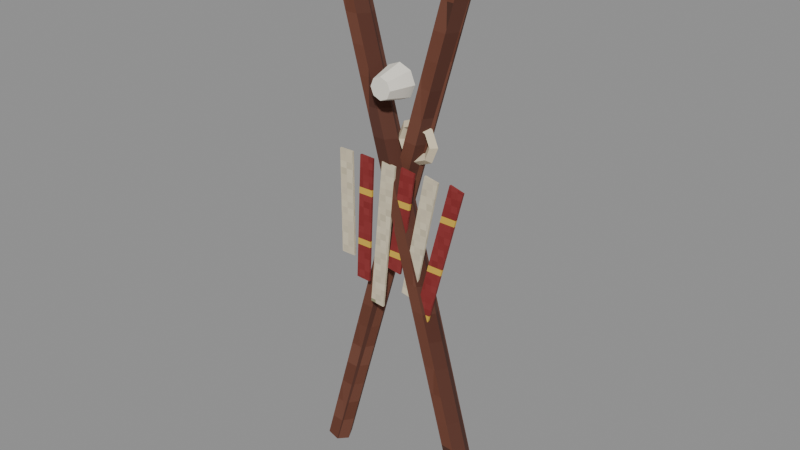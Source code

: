 # Source: sacred_poles.blend  (saved by Blender 5.2.45; exported with 4.5.12 LTS)
import bpy
from mathutils import Matrix  # noqa: F401  (used for matrix-valued properties, if any)

bpy.ops.wm.read_factory_settings(use_empty=True)
scene = bpy.context.scene
scene.name = 'Scene'

# ---- images (referenced by path relative to the original .blend; pixels are not part of the script)
import os
ASSET_DIR = os.environ.get("B2B_ASSET_DIR", "")  # directory of the original .blend (textures are referenced by path, not embedded)
HERE = os.path.dirname(os.path.abspath(__file__))  # packed textures are extracted next to this script under _unpacked/

def load_image(name, relpath, width, height, colorspace="sRGB"):
    """Load a texture the original file referenced (path relative to the .blend, or extracted next to this script)."""
    p = next((c for c in (os.path.join(HERE, relpath), os.path.join(ASSET_DIR, relpath)) if relpath and os.path.exists(c)), "")
    if p:
        img = bpy.data.images.load(p, check_existing=True)
        img.name = name
    else:  # same state as the original file: an image datablock whose file is absent (Cycles renders it pink)
        img = bpy.data.images.new(name, width, height)
        img.source = "FILE"
        img.filepath = "//" + (relpath or name)
    img.colorspace_settings.name = colorspace
    return img
img_m_e_bark_png = load_image('m_e_bark.png', '_unpacked/m_e_bark.94ffc21c.png', 64, 64, 'sRGB')
img_m_e_canvas_png = load_image('m_e_canvas.png', '_unpacked/m_e_canvas.ab48b8e9.png', 64, 64, 'sRGB')
img_m_e_cloth_png = load_image('m_e_cloth.png', '_unpacked/m_e_cloth.d267c4de.png', 64, 64, 'sRGB')

# ---- materials (node trees are filled in below, after node groups)
mat_e_bark = bpy.data.materials.new('e_bark')
mat_e_rope = bpy.data.materials.new('e_rope')
mat_e_canvas = bpy.data.materials.new('e_canvas')
mat_e_cloth = bpy.data.materials.new('e_cloth')
mat_e_bone = bpy.data.materials.new('e_bone')

# ---- material node trees
mat_e_bark.use_nodes = True; mat_e_bark.node_tree.nodes.clear()
_N = mat_e_bark.node_tree.nodes; _L = mat_e_bark.node_tree.links
n0 = _N.new('ShaderNodeBsdfPrincipled'); n0.name = 'Principled BSDF'; n0.location = (-200, 100)
n0.inputs[2].default_value = 0.95
n0.inputs[10].default_value = 0.005
n1 = _N.new('ShaderNodeOutputMaterial'); n1.name = 'Material Output'; n1.location = (200, 100)
n2 = _N.new('ShaderNodeTexImage'); n2.name = 'Image Texture'; n2.location = (0, 0)
n2.image = img_m_e_bark_png
n2.interpolation = 'Closest'
_L.new(n0.outputs[0], n1.inputs[0])
_L.new(n2.outputs[0], n0.inputs[0])
n1.is_active_output = True
mat_e_rope.use_nodes = True; mat_e_rope.node_tree.nodes.clear()
_N = mat_e_rope.node_tree.nodes; _L = mat_e_rope.node_tree.links
n0 = _N.new('ShaderNodeBsdfPrincipled'); n0.name = 'Principled BSDF'; n0.location = (-200, 100)
n0.inputs[0].default_value = (0.7, 0.6, 0.42, 1.0)
n0.inputs[2].default_value = 0.95
n0.inputs[10].default_value = 0.005
n1 = _N.new('ShaderNodeOutputMaterial'); n1.name = 'Material Output'; n1.location = (200, 100)
_L.new(n0.outputs[0], n1.inputs[0])
n1.is_active_output = True
mat_e_canvas.use_nodes = True; mat_e_canvas.node_tree.nodes.clear()
_N = mat_e_canvas.node_tree.nodes; _L = mat_e_canvas.node_tree.links
n0 = _N.new('ShaderNodeBsdfPrincipled'); n0.name = 'Principled BSDF'; n0.location = (-200, 100)
n0.inputs[2].default_value = 0.95
n0.inputs[10].default_value = 0.005
n1 = _N.new('ShaderNodeOutputMaterial'); n1.name = 'Material Output'; n1.location = (200, 100)
n2 = _N.new('ShaderNodeTexImage'); n2.name = 'Image Texture'; n2.location = (0, 0)
n2.image = img_m_e_canvas_png
n2.interpolation = 'Closest'
_L.new(n0.outputs[0], n1.inputs[0])
_L.new(n2.outputs[0], n0.inputs[0])
n1.is_active_output = True
mat_e_cloth.use_nodes = True; mat_e_cloth.node_tree.nodes.clear()
_N = mat_e_cloth.node_tree.nodes; _L = mat_e_cloth.node_tree.links
n0 = _N.new('ShaderNodeBsdfPrincipled'); n0.name = 'Principled BSDF'; n0.location = (-200, 100)
n0.inputs[2].default_value = 0.9
n0.inputs[10].default_value = 0.005
n1 = _N.new('ShaderNodeOutputMaterial'); n1.name = 'Material Output'; n1.location = (200, 100)
n2 = _N.new('ShaderNodeTexImage'); n2.name = 'Image Texture'; n2.location = (0, 0)
n2.image = img_m_e_cloth_png
n2.interpolation = 'Closest'
_L.new(n0.outputs[0], n1.inputs[0])
_L.new(n2.outputs[0], n0.inputs[0])
n1.is_active_output = True
mat_e_bone.use_nodes = True; mat_e_bone.node_tree.nodes.clear()
_N = mat_e_bone.node_tree.nodes; _L = mat_e_bone.node_tree.links
n0 = _N.new('ShaderNodeBsdfPrincipled'); n0.name = 'Principled BSDF'; n0.location = (-200, 100)
n0.inputs[0].default_value = (0.88, 0.84, 0.74, 1.0)
n0.inputs[2].default_value = 0.8
n0.inputs[10].default_value = 0.005
n1 = _N.new('ShaderNodeOutputMaterial'); n1.name = 'Material Output'; n1.location = (200, 100)
_L.new(n0.outputs[0], n1.inputs[0])
n1.is_active_output = True

# ---- meshes
me_body_mesh = bpy.data.meshes.new('body_mesh')
me_body_mesh.from_pydata([(-0.5074, 0.05359, 0.01708), (0.2926, 0.003588, 2.717), (-0.4755, 0.1037, 0.008538), (0.3245, 0.05365, 2.709), (-0.4181, 0.1001, -0.008538), (0.3819, 0.05007, 2.691), (-0.3926, 0.04641, -0.01708), (0.4074, -0.003588, 2.683), (-0.4245, -0.003654, -0.008538), (0.3755, -0.05365, 2.691), (-0.4819, -6.64e-05, 0.008538), (0.3181, -0.05007, 2.709), (0.5074, -0.05359, 0.01708), (-0.2926, -0.003588, 2.717), (0.4755, -0.1037, 0.008538), (-0.3245, -0.05365, 2.709), (0.4181, -0.1001, -0.008538), (-0.3819, -0.05007, 2.691), (0.3926, -0.04641, -0.01708), (-0.4074, 0.003588, 2.683), (0.4245, 0.003654, -0.008538), (-0.3755, 0.05365, 2.691), (0.4819, 6.63e-05, 0.008538), (-0.3181, 0.05007, 2.709), (0.185, 0.0, 1.75), (0.16, -0.025, 1.75), (0.135, -3.062e-18, 1.75), (0.16, 0.025, 1.75), (0.1542, -3.245e-09, 1.824), (0.1366, -0.025, 1.807), (0.1189, -1.7e-09, 1.789), (0.1366, 0.025, 1.807), (0.08, -4.59e-09, 1.855), (0.08, -0.025, 1.83), (0.08, -2.404e-09, 1.805), (0.08, 0.025, 1.83), (0.005754, -3.245e-09, 1.824), (0.02343, -0.025, 1.807), (0.04111, -1.7e-09, 1.789), (0.02343, 0.025, 1.807), (-0.025, -5.621e-25, 1.75), (0.0, -0.025, 1.75), (0.025, -3.062e-18, 1.75), (0.0, 0.025, 1.75), (0.005754, 3.245e-09, 1.676), (0.02343, -0.025, 1.693), (0.04111, 1.7e-09, 1.711), (0.02343, 0.025, 1.693), (0.08, 4.59e-09, 1.645), (0.08, -0.025, 1.67), (0.08, 2.404e-09, 1.695), (0.08, 0.025, 1.67), (0.1542, 3.245e-09, 1.676), (0.1366, -0.025, 1.693), (0.1189, 1.7e-09, 1.711), (0.1366, 0.025, 1.693), (-0.285, -0.075, 1.15), (-0.285, -0.075, 1.65), (-0.285, -0.065, 1.15), (-0.285, -0.065, 1.65), (-0.215, -0.075, 1.15), (-0.215, -0.075, 1.65), (-0.215, -0.065, 1.15), (-0.215, -0.065, 1.65), (-0.2, -0.075, 1.052), (-0.17, -0.075, 1.651), (-0.2, -0.065, 1.052), (-0.17, -0.065, 1.651), (-0.13, -0.075, 1.049), (-0.1, -0.075, 1.648), (-0.13, -0.065, 1.049), (-0.1, -0.065, 1.648), (-0.1198, -0.075, 0.9552), (-0.04988, -0.075, 1.652), (-0.1198, -0.065, 0.9552), (-0.04988, -0.065, 1.652), (-0.05012, -0.075, 0.9483), (0.01977, -0.075, 1.645), (-0.05012, -0.065, 0.9483), (0.01977, -0.065, 1.645), (-0.02197, -0.075, 1.158), (0.05275, -0.075, 1.652), (-0.02197, -0.065, 1.158), (0.05275, -0.065, 1.652), (0.04725, -0.075, 1.148), (0.122, -0.075, 1.642), (0.04725, -0.065, 1.148), (0.122, -0.065, 1.642), (0.0561, -0.075, 1.063), (0.1753, -0.075, 1.651), (0.0561, -0.065, 1.063), (0.1753, -0.065, 1.651), (0.1247, -0.075, 1.049), (0.2439, -0.075, 1.637), (0.1247, -0.065, 1.049), (0.2439, -0.065, 1.637), (0.1295, -0.075, 0.9695), (0.3027, -0.075, 1.648), (0.1295, -0.065, 0.9695), (0.3027, -0.065, 1.648), (0.1973, -0.075, 0.9522), (0.3705, -0.075, 1.63), (0.1973, -0.065, 0.9522), (0.3705, -0.065, 1.63), (0.0, -0.02, 2.08), (0.0, -0.14, 2.05), (0.05657, -0.02, 2.057), (0.03536, -0.14, 2.035), (0.08, -0.02, 2.0), (0.05, -0.14, 2.0), (0.05657, -0.02, 1.943), (0.03536, -0.14, 1.965), (0.0, -0.02, 1.92), (0.0, -0.14, 1.95), (-0.05657, -0.02, 1.943), (-0.03536, -0.14, 1.965), (-0.08, -0.02, 2.0), (-0.05, -0.14, 2.0), (-0.05657, -0.02, 2.057), (-0.03536, -0.14, 2.035)], [], [(0, 1, 3, 2), (2, 3, 5, 4), (4, 5, 7, 6), (6, 7, 9, 8), (3, 1, 11, 9, 7, 5), (8, 9, 11, 10), (10, 11, 1, 0), (0, 2, 4, 6, 8, 10), (12, 13, 15, 14), (14, 15, 17, 16), (16, 17, 19, 18), (18, 19, 21, 20), (15, 13, 23, 21, 19, 17), (20, 21, 23, 22), (22, 23, 13, 12), (12, 14, 16, 18, 20, 22), (24, 28, 29, 25), (25, 29, 30, 26), (26, 30, 31, 27), (27, 31, 28, 24), (28, 32, 33, 29), (29, 33, 34, 30), (30, 34, 35, 31), (31, 35, 32, 28), (32, 36, 37, 33), (33, 37, 38, 34), (34, 38, 39, 35), (35, 39, 36, 32), (36, 40, 41, 37), (37, 41, 42, 38), (38, 42, 43, 39), (39, 43, 40, 36), (40, 44, 45, 41), (41, 45, 46, 42), (42, 46, 47, 43), (43, 47, 44, 40), (44, 48, 49, 45), (45, 49, 50, 46), (46, 50, 51, 47), (47, 51, 48, 44), (48, 52, 53, 49), (49, 53, 54, 50), (50, 54, 55, 51), (51, 55, 52, 48), (52, 24, 25, 53), (53, 25, 26, 54), (54, 26, 27, 55), (55, 27, 24, 52), (56, 57, 59, 58), (58, 59, 63, 62), (62, 63, 61, 60), (60, 61, 57, 56), (58, 62, 60, 56), (63, 59, 57, 61), (64, 65, 67, 66), (66, 67, 71, 70), (70, 71, 69, 68), (68, 69, 65, 64), (66, 70, 68, 64), (71, 67, 65, 69), (72, 73, 75, 74), (74, 75, 79, 78), (78, 79, 77, 76), (76, 77, 73, 72), (74, 78, 76, 72), (79, 75, 73, 77), (80, 81, 83, 82), (82, 83, 87, 86), (86, 87, 85, 84), (84, 85, 81, 80), (82, 86, 84, 80), (87, 83, 81, 85), (88, 89, 91, 90), (90, 91, 95, 94), (94, 95, 93, 92), (92, 93, 89, 88), (90, 94, 92, 88), (95, 91, 89, 93), (96, 97, 99, 98), (98, 99, 103, 102), (102, 103, 101, 100), (100, 101, 97, 96), (98, 102, 100, 96), (103, 99, 97, 101), (104, 105, 107, 106), (106, 107, 109, 108), (108, 109, 111, 110), (110, 111, 113, 112), (112, 113, 115, 114), (114, 115, 117, 116), (107, 105, 119, 117, 115, 113, 111, 109), (116, 117, 119, 118), (118, 119, 105, 104), (104, 106, 108, 110, 112, 114, 116, 118)])
me_body_mesh.polygons.foreach_set('material_index', [0, 0, 0, 0, 0, 0, 0, 0, 0, 0, 0, 0, 0, 0, 0, 0, 1, 1, 1, 1, 1, 1, 1, 1, 1, 1, 1, 1, 1, 1, 1, 1, 1, 1, 1, 1, 1, 1, 1, 1, 1, 1, 1, 1, 1, 1, 1, 1, 2, 2, 2, 2, 2, 2, 3, 3, 3, 3, 3, 3, 2, 2, 2, 2, 2, 2, 3, 3, 3, 3, 3, 3, 2, 2, 2, 2, 2, 2, 3, 3, 3, 3, 3, 3, 4, 4, 4, 4, 4, 4, 4, 4, 4, 4])
_uv = me_body_mesh.uv_layers.new(name='Float2')
_uv.uv.foreach_set('vector', [0.02679, 0.008538, 0.001794, 1.359, 0.02683, 1.354, 0.05183, 0.004269, -0.2377, 0.004269, 0.1623, 1.354, 0.191, 1.346, -0.209, -0.004269, 0.05003, -0.004269, 0.02503, 1.346, -0.001794, 1.341, 0.02321, -0.008538, 0.02321, -0.008538, -0.001794, 1.341, -0.02683, 1.346, -0.001827, -0.004269, 0.1623, 0.02683, 0.1463, 0.001794, 0.159, -0.02503, 0.1877, -0.02683, 0.2037, -0.001794, 0.191, 0.02503, -0.2123, -0.004269, 0.1877, 1.346, 0.159, 1.354, -0.241, 0.004269, -3.32e-05, 0.004269, -0.02503, 1.354, 0.001794, 1.359, 0.02679, 0.008538, -0.2537, 0.02679, -0.2377, 0.05183, -0.209, 0.05003, -0.1963, 0.02321, -0.2123, -0.001827, -0.241, -3.32e-05, -0.02679, 0.008538, -0.001794, 1.359, -0.02683, 1.354, -0.05183, 0.004269, 0.2377, 0.004269, -0.1623, 1.354, -0.191, 1.346, 0.209, -0.004269, -0.05003, -0.004269, -0.02503, 1.346, 0.001794, 1.341, -0.02321, -0.008538, -0.02321, -0.008538, 0.001794, 1.341, 0.02683, 1.346, 0.001827, -0.004269, -0.1623, -0.02683, -0.1463, -0.001794, -0.159, 0.02503, -0.1877, 0.02683, -0.2037, 0.001794, -0.191, -0.02503, 0.2123, -0.004269, -0.1877, 1.346, -0.159, 1.354, 0.241, 0.004269, 3.315e-05, 0.004269, 0.02503, 1.354, -0.001794, 1.359, -0.02679, 0.008538, 0.2537, -0.02679, 0.2377, -0.05183, 0.209, -0.05003, 0.1963, -0.02321, 0.2123, 0.001827, 0.241, 3.315e-05, 0.0925, 0.875, 0.07712, 0.9121, 0.06828, 0.9033, 0.08, 0.875, 0.08, 0.875, 0.06828, 0.9033, 0.05945, 0.8944, 0.0675, 0.875, 0.0675, 0.875, 0.05945, 0.8944, 0.06828, 0.9033, 0.08, 0.875, 0.0125, 0.875, 0.0125, 0.9033, -1.623e-09, 0.9121, 0.0, 0.875, 0.07712, -1.623e-09, 0.04, -2.295e-09, 0.04, -0.0125, 0.06828, -0.0125, 0.06828, 0.9033, 0.04, 0.915, 0.04, 0.9025, 0.05945, 0.8944, 0.05945, 0.8944, 0.04, 0.9025, 0.04, 0.915, 0.06828, 0.9033, 0.06828, 0.0125, 0.04, 0.0125, 0.04, -2.295e-09, 0.07712, -1.623e-09, 0.04, -2.295e-09, 0.002877, -1.623e-09, 0.01172, -0.0125, 0.04, -0.0125, 0.04, 0.915, 0.01172, 0.9033, 0.02055, 0.8944, 0.04, 0.9025, 0.04, 0.9025, 0.02055, 0.8944, 0.01172, 0.9033, 0.04, 0.915, 0.04, 0.0125, 0.01172, 0.0125, 0.002877, -1.623e-09, 0.04, -2.295e-09, 0.002877, 0.9121, -0.0125, 0.875, 0.0, 0.875, 0.01172, 0.9033, -0.0125, 0.9033, -0.0125, 0.875, -1.531e-18, 0.875, -8.5e-10, 0.8944, -8.5e-10, 0.8944, -1.531e-18, 0.875, 0.0125, 0.875, 0.0125, 0.9033, 0.0125, 0.9033, 0.0125, 0.875, -2.81e-25, 0.875, -1.623e-09, 0.9121, -2.81e-25, 0.875, 1.623e-09, 0.8379, -0.0125, 0.8467, -0.0125, 0.875, -0.0125, 0.875, -0.0125, 0.8467, 8.5e-10, 0.8556, -1.531e-18, 0.875, -1.531e-18, 0.875, 8.5e-10, 0.8556, 0.0125, 0.8467, 0.0125, 0.875, 0.0, 0.875, 0.01172, 0.8467, 0.002877, 0.8379, -0.0125, 0.875, 0.002877, 1.623e-09, 0.04, 2.295e-09, 0.04, -0.0125, 0.01172, -0.0125, 0.01172, 0.8467, 0.04, 0.835, 0.04, 0.8475, 0.02055, 0.8556, 0.02055, 0.8556, 0.04, 0.8475, 0.04, 0.835, 0.01172, 0.8467, 0.01172, 0.0125, 0.04, 0.0125, 0.04, 2.295e-09, 0.002877, 1.623e-09, 0.04, 2.295e-09, 0.07712, 1.623e-09, 0.06828, -0.0125, 0.04, -0.0125, 0.04, 0.835, 0.06828, 0.8467, 0.05945, 0.8556, 0.04, 0.8475, 0.04, 0.8475, 0.05945, 0.8556, 0.06828, 0.8467, 0.04, 0.835, 0.04, 0.0125, 0.06828, 0.0125, 0.07712, 1.623e-09, 0.04, 2.295e-09, 1.623e-09, 0.8379, 0.0, 0.875, -0.0125, 0.875, -0.0125, 0.8467, 0.06828, 0.8467, 0.08, 0.875, 0.0675, 0.875, 0.05945, 0.8556, 0.05945, 0.8556, 0.0675, 0.875, 0.08, 0.875, 0.06828, 0.8467, 0.06828, 0.8467, 0.08, 0.875, 0.0925, 0.875, 0.07712, 0.8379, -0.0375, 0.575, -0.0375, 0.825, -0.0325, 0.825, -0.0325, 0.575, -0.1425, 0.575, -0.1425, 0.825, -0.1075, 0.825, -0.1075, 0.575, -0.0325, 0.575, -0.0325, 0.825, -0.0375, 0.825, -0.0375, 0.575, -0.1075, 0.575, -0.1075, 0.825, -0.1425, 0.825, -0.1425, 0.575, -0.1425, -0.0325, -0.1075, -0.0325, -0.1075, -0.0375, -0.1425, -0.0375, -0.1075, -0.0325, -0.1425, -0.0325, -0.1425, -0.0375, -0.1075, -0.0375, -0.0375, 0.5261, -0.0375, 0.8257, -0.0325, 0.8257, -0.0325, 0.5261, -0.09998, 0.5261, -0.08498, 0.8257, -0.05002, 0.8239, -0.06502, 0.5243, -0.0325, 0.5243, -0.0325, 0.8239, -0.0375, 0.8239, -0.0375, 0.5243, -0.06502, 0.5243, -0.05002, 0.8239, -0.08498, 0.8257, -0.09998, 0.5261, -0.09998, -0.0325, -0.06502, -0.0325, -0.06502, -0.0375, -0.09998, -0.0375, -0.05002, -0.0325, -0.08498, -0.0325, -0.08498, -0.0375, -0.05002, -0.0375, -0.0375, 0.4776, -0.0375, 0.8259, -0.0325, 0.8259, -0.0325, 0.4776, -0.05988, 0.4776, -0.02494, 0.8259, 0.009883, 0.8224, -0.02506, 0.4741, -0.0325, 0.4741, -0.0325, 0.8224, -0.0375, 0.8224, -0.0375, 0.4741, -0.02506, 0.4741, 0.009883, 0.8224, -0.02494, 0.8259, -0.05988, 0.4776, -0.05988, -0.0325, -0.02506, -0.0325, -0.02506, -0.0375, -0.05988, -0.0375, 0.009883, -0.0325, -0.02494, -0.0325, -0.02494, -0.0375, 0.009883, -0.0375, -0.0375, 0.579, -0.0375, 0.8262, -0.0325, 0.8262, -0.0325, 0.579, -0.01098, 0.579, 0.02638, 0.8262, 0.06098, 0.821, 0.02362, 0.5738, -0.0325, 0.5738, -0.0325, 0.821, -0.0375, 0.821, -0.0375, 0.5738, 0.02362, 0.5738, 0.06098, 0.821, 0.02638, 0.8262, -0.01098, 0.579, -0.01098, -0.0325, 0.02362, -0.0325, 0.02362, -0.0375, -0.01098, -0.0375, 0.06098, -0.0325, 0.02638, -0.0325, 0.02638, -0.0375, 0.06098, -0.0375, -0.0375, 0.5315, -0.0375, 0.8255, -0.0325, 0.8255, -0.0325, 0.5315, 0.02805, 0.5315, 0.08765, 0.8255, 0.122, 0.8185, 0.06235, 0.5245, -0.0325, 0.5245, -0.0325, 0.8185, -0.0375, 0.8185, -0.0375, 0.5245, 0.06235, 0.5245, 0.122, 0.8185, 0.08765, 0.8255, 0.02805, 0.5315, 0.02805, -0.0325, 0.06235, -0.0325, 0.06235, -0.0375, 0.02805, -0.0375, 0.122, -0.0325, 0.08765, -0.0325, 0.08765, -0.0375, 0.122, -0.0375, -0.0375, 0.4848, -0.0375, 0.8239, -0.0325, 0.8239, -0.0325, 0.4848, 0.06475, 0.4848, 0.1513, 0.8239, 0.1853, 0.8152, 0.09866, 0.4761, -0.0325, 0.4761, -0.0325, 0.8152, -0.0375, 0.8152, -0.0375, 0.4761, 0.09866, 0.4761, 0.1853, 0.8152, 0.1513, 0.8239, 0.06475, 0.4848, 0.06475, -0.0325, 0.09866, -0.0325, 0.09866, -0.0375, 0.06475, -0.0375, 0.1853, -0.0325, 0.1513, -0.0325, 0.1513, -0.0375, 0.1853, -0.0375, 0.0, -0.01, 0.0, -0.07, 0.01768, -0.07, 0.02828, -0.01, -0.01, 1.028, -0.07, 1.018, -0.07, 1.0, -0.01, 1.0, -0.01, 1.0, -0.07, 1.0, -0.07, 0.9823, -0.01, 0.9717, 0.02828, -0.01, 0.01768, -0.07, 0.0, -0.07, 0.0, -0.01, 0.0, -0.01, 0.0, -0.07, -0.01768, -0.07, -0.02828, -0.01, -0.01, 0.9717, -0.07, 0.9823, -0.07, 1.0, -0.01, 1.0, 0.01768, 1.018, 0.0, 1.025, -0.01768, 1.018, -0.025, 1.0, -0.01768, 0.9823, 0.0, 0.975, 0.01768, 0.9823, 0.025, 1.0, -0.01, 1.0, -0.07, 1.0, -0.07, 1.018, -0.01, 1.028, -0.02828, -0.01, -0.01768, -0.07, 0.0, -0.07, 0.0, -0.01, 0.0, 1.04, 0.02828, 1.028, 0.04, 1.0, 0.02828, 0.9717, 0.0, 0.96, -0.02828, 0.9717, -0.04, 1.0, -0.02828, 1.028])
me_body_mesh.materials.append(mat_e_bark)
me_body_mesh.materials.append(mat_e_rope)
me_body_mesh.materials.append(mat_e_canvas)
me_body_mesh.materials.append(mat_e_cloth)
me_body_mesh.materials.append(mat_e_bone)
me_body_mesh.update()

# ---- objects
ob_body = bpy.data.objects.new('body', me_body_mesh)

# ---- transforms, parenting, visibility, modifiers, constraints
ob_body.location = (0.0, 0.0, 0.0)

# ---- collection membership
scene.collection.objects.link(ob_body)

# ---- scene / render settings (as saved in the file)
scene.frame_start = 1; scene.frame_end = 250; scene.frame_set(1)
scene.render.engine = 'BLENDER_EEVEE_NEXT'
scene.render.bake_bias = 0.0
scene.render.bake_samples = 0
scene.render.compositor_device = 'GPU'
scene.eevee.use_volume_custom_range = False
scene.eevee.fast_gi_thickness_near = 0.1
scene.eevee.fast_gi_thickness_far = 0.0
scene.eevee.ray_tracing_options.screen_trace_thickness = 0.1
bpy.context.view_layer.update()

# ---- added for rendering (the .blend has no active camera and no usable light): camera, sun + grey world if the file has none
cam_auto = bpy.data.cameras.new('AutoCamera')
cam_auto.lens = 50.0
cam_auto.sensor_width = 36.0
cam_auto.clip_end = 1000.0
ob_auto_camera = bpy.data.objects.new('AutoCamera', cam_auto)
scene.collection.objects.link(ob_auto_camera)
ob_auto_camera.location = (2.70773, -3.26745, 3.51619)
ob_auto_camera.rotation_euler = (1.09748, -7.21219e-08, 0.694738)
scene.camera = ob_auto_camera
light_auto_sun = bpy.data.lights.new('AutoSun', 'SUN')
light_auto_sun.energy = 3.0
light_auto_sun.angle = 0.0523599
ob_auto_sun = bpy.data.objects.new('AutoSun', light_auto_sun)
scene.collection.objects.link(ob_auto_sun)
ob_auto_sun.rotation_euler = (0.872665, 0.174533, 0.523599)
if scene.world is None:
    world_auto = bpy.data.worlds.new('AutoWorld')
    world_auto.color = (0.3, 0.3, 0.3)
    scene.world = world_auto
bpy.context.view_layer.update()
